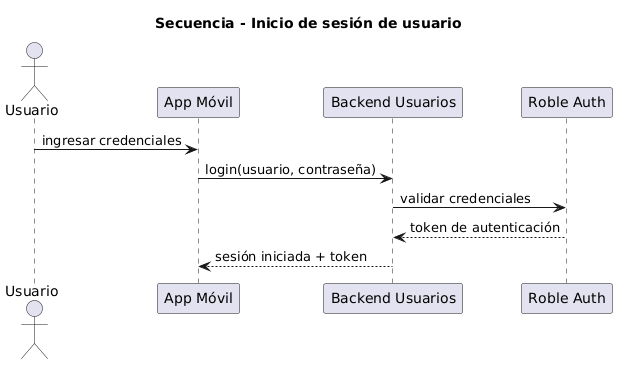

The diagram above was rendered by PlantUML. Its source (embedded in the PNG):
@startuml
title Secuencia - Inicio de sesión de usuario

actor Usuario

participant "App Móvil"
participant "Backend Usuarios"
participant "Roble Auth"

Usuario -> "App Móvil" : ingresar credenciales
"App Móvil" -> "Backend Usuarios" : login(usuario, contraseña)

"Backend Usuarios" -> "Roble Auth" : validar credenciales
"Roble Auth" --> "Backend Usuarios" : token de autenticación

"Backend Usuarios" --> "App Móvil" : sesión iniciada + token
@enduml